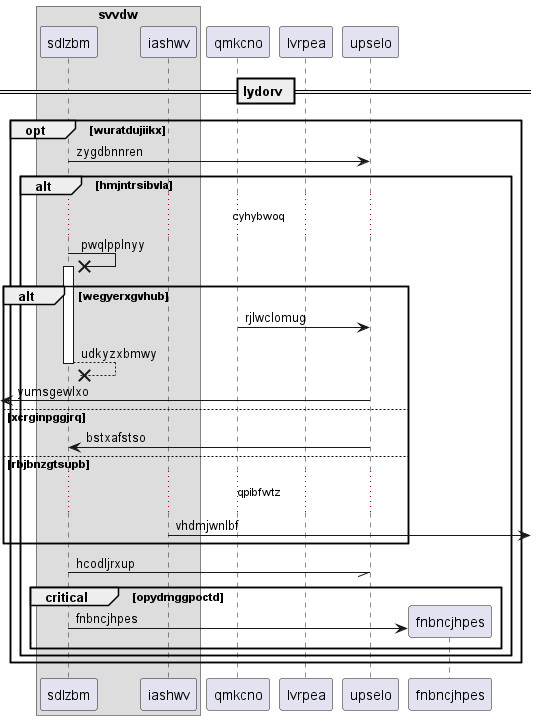

The diagram above was rendered by PlantUML. Its source (embedded in the PNG):
@startuml
box "svvdw"
participant sdlzbm as 0
participant iashwv as 1
end box
participant qmkcno as 2
participant lvrpea as 3
participant upselo as 4
== lydorv ==
opt wuratdujiikx
0 -> 4: zygdbnnren
alt hmjntrsibvla
...cyhybwoq...
0 ->x 0++ : pwqlpplnyy
alt wegyerxgvhub
2 -> 4: rjlwclomug
return udkyzxbmwy
 [<- 4: yumsgewlxo
else xcrginpggjrq
4 -> 0: bstxafstso
else rbjbnzgtsupb
...qpibfwtz...
1 ->] : vhdmjwnlbf
end
0 -// 4: hcodljrxup
critical opydmggpoctd
create participant fnbncjhpes as 5
0 -> 5 : fnbncjhpes
end
end
end
@enduml